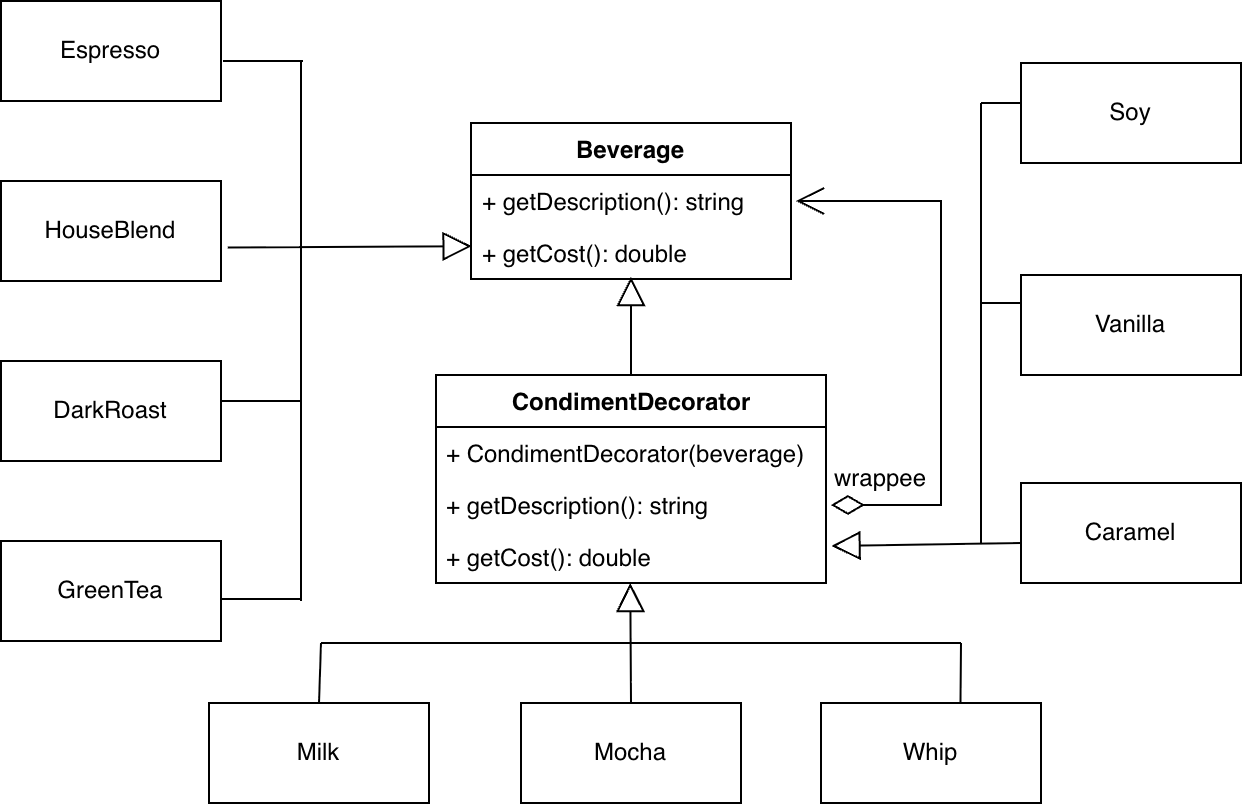

The diagram above was exported from draw.io. Its source (the exported page's mxGraphModel, read from the mxfile embedded in the PNG):
<mxGraphModel dx="901" dy="552" grid="1" gridSize="10" guides="1" tooltips="1" connect="1" arrows="1" fold="1" page="1" pageScale="1" pageWidth="827" pageHeight="1169" math="0" shadow="0">
  <root>
    <mxCell id="0" />
    <mxCell id="1" parent="0" />
    <mxCell id="CiZA2QfxI78YmgVu37BL-22" parent="1" style="html=1;whiteSpace=wrap;" value="Espresso" vertex="1">
      <mxGeometry height="50" width="110" x="200" y="39" as="geometry" />
    </mxCell>
    <mxCell id="CiZA2QfxI78YmgVu37BL-23" parent="1" style="html=1;whiteSpace=wrap;" value="HouseBlend" vertex="1">
      <mxGeometry height="50" width="110" x="200" y="129" as="geometry" />
    </mxCell>
    <mxCell id="CiZA2QfxI78YmgVu37BL-24" parent="1" style="html=1;whiteSpace=wrap;" value="GreenTea" vertex="1">
      <mxGeometry height="50" width="110" x="200" y="309" as="geometry" />
    </mxCell>
    <mxCell id="CiZA2QfxI78YmgVu37BL-25" parent="1" style="html=1;whiteSpace=wrap;" value="DarkRoast" vertex="1">
      <mxGeometry height="50" width="110" x="200" y="219" as="geometry" />
    </mxCell>
    <mxCell id="CiZA2QfxI78YmgVu37BL-26" parent="1" style="swimlane;fontStyle=1;align=center;verticalAlign=top;childLayout=stackLayout;horizontal=1;startSize=26;horizontalStack=0;resizeParent=1;resizeParentMax=0;resizeLast=0;collapsible=1;marginBottom=0;whiteSpace=wrap;html=1;" value="CondimentDecorator" vertex="1">
      <mxGeometry height="104" width="195" x="417.5" y="226" as="geometry" />
    </mxCell>
    <mxCell id="CiZA2QfxI78YmgVu37BL-29" parent="CiZA2QfxI78YmgVu37BL-26" style="text;strokeColor=none;fillColor=none;align=left;verticalAlign=top;spacingLeft=4;spacingRight=4;overflow=hidden;rotatable=0;points=[[0,0.5],[1,0.5]];portConstraint=eastwest;whiteSpace=wrap;html=1;" value="+ CondimentDecorator(beverage)" vertex="1">
      <mxGeometry height="26" width="195" y="26" as="geometry" />
    </mxCell>
    <mxCell id="CiZA2QfxI78YmgVu37BL-58" parent="CiZA2QfxI78YmgVu37BL-26" style="text;strokeColor=none;fillColor=none;align=left;verticalAlign=top;spacingLeft=4;spacingRight=4;overflow=hidden;rotatable=0;points=[[0,0.5],[1,0.5]];portConstraint=eastwest;whiteSpace=wrap;html=1;" value="+ getDescription(): string" vertex="1">
      <mxGeometry height="26" width="195" y="52" as="geometry" />
    </mxCell>
    <mxCell id="CiZA2QfxI78YmgVu37BL-57" parent="CiZA2QfxI78YmgVu37BL-26" style="text;strokeColor=none;fillColor=none;align=left;verticalAlign=top;spacingLeft=4;spacingRight=4;overflow=hidden;rotatable=0;points=[[0,0.5],[1,0.5]];portConstraint=eastwest;whiteSpace=wrap;html=1;" value="+ getCost(): double" vertex="1">
      <mxGeometry height="26" width="195" y="78" as="geometry" />
    </mxCell>
    <mxCell id="CiZA2QfxI78YmgVu37BL-34" parent="1" style="html=1;whiteSpace=wrap;" value="Vanilla" vertex="1">
      <mxGeometry height="50" width="110" x="710" y="176" as="geometry" />
    </mxCell>
    <mxCell id="CiZA2QfxI78YmgVu37BL-35" parent="1" style="html=1;whiteSpace=wrap;" value="Caramel" vertex="1">
      <mxGeometry height="50" width="110" x="710" y="280" as="geometry" />
    </mxCell>
    <mxCell id="CiZA2QfxI78YmgVu37BL-36" parent="1" style="html=1;whiteSpace=wrap;" value="Mocha" vertex="1">
      <mxGeometry height="50" width="110" x="460" y="390" as="geometry" />
    </mxCell>
    <mxCell id="CiZA2QfxI78YmgVu37BL-37" parent="1" style="html=1;whiteSpace=wrap;" value="Soy" vertex="1">
      <mxGeometry height="50" width="110" x="710" y="70" as="geometry" />
    </mxCell>
    <mxCell id="CiZA2QfxI78YmgVu37BL-38" parent="1" style="html=1;whiteSpace=wrap;" value="Whip" vertex="1">
      <mxGeometry height="50" width="110" x="610" y="390" as="geometry" />
    </mxCell>
    <mxCell id="CiZA2QfxI78YmgVu37BL-39" parent="1" style="html=1;whiteSpace=wrap;" value="Milk" vertex="1">
      <mxGeometry height="50" width="110" x="304" y="390" as="geometry" />
    </mxCell>
    <mxCell id="CiZA2QfxI78YmgVu37BL-41" edge="1" parent="1" source="CiZA2QfxI78YmgVu37BL-26" style="endArrow=block;endFill=0;endSize=12;html=1;rounded=0;exitX=0.5;exitY=0;exitDx=0;exitDy=0;" value="">
      <mxGeometry relative="1" width="160" as="geometry">
        <mxPoint x="390" y="237" as="sourcePoint" />
        <mxPoint x="515" y="177" as="targetPoint" />
      </mxGeometry>
    </mxCell>
    <mxCell id="CiZA2QfxI78YmgVu37BL-42" edge="1" parent="1" source="CiZA2QfxI78YmgVu37BL-23" style="endArrow=block;endFill=0;endSize=12;html=1;rounded=0;exitX=1.031;exitY=0.665;exitDx=0;exitDy=0;exitPerimeter=0;curved=0;entryX=0.002;entryY=0.254;entryDx=0;entryDy=0;entryPerimeter=0;" value="">
      <mxGeometry relative="1" width="160" as="geometry">
        <mxPoint x="370" y="189" as="sourcePoint" />
        <mxPoint x="435.31999999999994" y="161.60399999999993" as="targetPoint" />
      </mxGeometry>
    </mxCell>
    <mxCell id="CiZA2QfxI78YmgVu37BL-45" edge="1" parent="1" style="endArrow=none;html=1;rounded=0;endFill=0;" value="">
      <mxGeometry relative="1" width="160" as="geometry">
        <mxPoint as="offset" />
        <mxPoint x="350" y="69" as="sourcePoint" />
        <mxPoint x="350" y="339" as="targetPoint" />
      </mxGeometry>
    </mxCell>
    <mxCell id="CiZA2QfxI78YmgVu37BL-46" edge="1" parent="1" style="endArrow=none;html=1;rounded=0;endFill=0;exitX=1;exitY=0.5;exitDx=0;exitDy=0;" value="">
      <mxGeometry relative="1" width="160" as="geometry">
        <mxPoint as="offset" />
        <mxPoint x="310" y="338" as="sourcePoint" />
        <mxPoint x="350" y="338" as="targetPoint" />
      </mxGeometry>
    </mxCell>
    <mxCell id="CiZA2QfxI78YmgVu37BL-47" edge="1" parent="1" style="endArrow=none;html=1;rounded=0;endFill=0;exitX=1;exitY=0.5;exitDx=0;exitDy=0;" value="">
      <mxGeometry relative="1" width="160" as="geometry">
        <mxPoint as="offset" />
        <mxPoint x="310" y="239" as="sourcePoint" />
        <mxPoint x="350" y="239" as="targetPoint" />
      </mxGeometry>
    </mxCell>
    <mxCell id="CiZA2QfxI78YmgVu37BL-48" edge="1" parent="1" style="endArrow=none;html=1;rounded=0;endFill=0;exitX=1;exitY=0.5;exitDx=0;exitDy=0;" value="">
      <mxGeometry relative="1" width="160" as="geometry">
        <mxPoint as="offset" />
        <mxPoint x="311" y="69" as="sourcePoint" />
        <mxPoint x="351" y="69" as="targetPoint" />
      </mxGeometry>
    </mxCell>
    <mxCell id="CiZA2QfxI78YmgVu37BL-50" parent="1" style="swimlane;fontStyle=1;align=center;verticalAlign=top;childLayout=stackLayout;horizontal=1;startSize=26;horizontalStack=0;resizeParent=1;resizeParentMax=0;resizeLast=0;collapsible=1;marginBottom=0;whiteSpace=wrap;html=1;" value="Beverage" vertex="1">
      <mxGeometry height="78" width="160" x="435" y="100" as="geometry" />
    </mxCell>
    <mxCell id="CiZA2QfxI78YmgVu37BL-53" parent="CiZA2QfxI78YmgVu37BL-50" style="text;strokeColor=none;fillColor=none;align=left;verticalAlign=top;spacingLeft=4;spacingRight=4;overflow=hidden;rotatable=0;points=[[0,0.5],[1,0.5]];portConstraint=eastwest;whiteSpace=wrap;html=1;" value="+ getDescription(): string" vertex="1">
      <mxGeometry height="26" width="160" y="26" as="geometry" />
    </mxCell>
    <mxCell id="CiZA2QfxI78YmgVu37BL-56" parent="CiZA2QfxI78YmgVu37BL-50" style="text;strokeColor=none;fillColor=none;align=left;verticalAlign=top;spacingLeft=4;spacingRight=4;overflow=hidden;rotatable=0;points=[[0,0.5],[1,0.5]];portConstraint=eastwest;whiteSpace=wrap;html=1;" value="+ getCost(): double" vertex="1">
      <mxGeometry height="26" width="160" y="52" as="geometry" />
    </mxCell>
    <mxCell id="CiZA2QfxI78YmgVu37BL-59" edge="1" parent="1" style="endArrow=open;html=1;endSize=12;startArrow=diamondThin;startSize=14;startFill=0;edgeStyle=orthogonalEdgeStyle;rounded=0;entryX=1;entryY=0.5;entryDx=0;entryDy=0;exitX=1;exitY=0.5;exitDx=0;exitDy=0;" value="">
      <mxGeometry relative="1" as="geometry">
        <Array as="points">
          <mxPoint x="670" y="291" />
          <mxPoint x="670" y="139" />
        </Array>
        <mxPoint x="614.98" y="290.98" as="sourcePoint" />
        <mxPoint x="597.48" y="138.98" as="targetPoint" />
      </mxGeometry>
    </mxCell>
    <mxCell id="CiZA2QfxI78YmgVu37BL-62" parent="1" style="text;html=1;whiteSpace=wrap;strokeColor=none;fillColor=none;align=center;verticalAlign=middle;rounded=0;" value="wrappee" vertex="1">
      <mxGeometry height="30" width="60" x="610" y="263" as="geometry" />
    </mxCell>
    <mxCell id="CiZA2QfxI78YmgVu37BL-64" edge="1" parent="1" source="CiZA2QfxI78YmgVu37BL-36" style="endArrow=block;endFill=0;endSize=12;html=1;rounded=0;exitX=0.5;exitY=0;exitDx=0;exitDy=0;" value="">
      <mxGeometry relative="1" width="160" as="geometry">
        <mxPoint x="514.63" y="379" as="sourcePoint" />
        <mxPoint x="514.63" y="330" as="targetPoint" />
      </mxGeometry>
    </mxCell>
    <mxCell id="CiZA2QfxI78YmgVu37BL-65" edge="1" parent="1" style="endArrow=none;endFill=0;endSize=12;html=1;rounded=0;" value="">
      <mxGeometry relative="1" width="160" as="geometry">
        <mxPoint x="360" y="360" as="sourcePoint" />
        <mxPoint x="680" y="360" as="targetPoint" />
      </mxGeometry>
    </mxCell>
    <mxCell id="CiZA2QfxI78YmgVu37BL-66" edge="1" parent="1" style="endArrow=none;html=1;rounded=0;endFill=0;entryX=0.5;entryY=0;entryDx=0;entryDy=0;" target="CiZA2QfxI78YmgVu37BL-39" value="">
      <mxGeometry relative="1" width="160" as="geometry">
        <mxPoint as="offset" />
        <mxPoint x="360" y="360" as="sourcePoint" />
        <mxPoint x="360" y="380" as="targetPoint" />
      </mxGeometry>
    </mxCell>
    <mxCell id="CiZA2QfxI78YmgVu37BL-67" edge="1" parent="1" style="endArrow=none;html=1;rounded=0;endFill=0;entryX=0.634;entryY=0.007;entryDx=0;entryDy=0;entryPerimeter=0;" target="CiZA2QfxI78YmgVu37BL-38" value="">
      <mxGeometry relative="1" width="160" as="geometry">
        <mxPoint as="offset" />
        <mxPoint x="680" y="360" as="sourcePoint" />
        <mxPoint x="670" y="400" as="targetPoint" />
      </mxGeometry>
    </mxCell>
    <mxCell id="CiZA2QfxI78YmgVu37BL-71" edge="1" parent="1" source="CiZA2QfxI78YmgVu37BL-35" style="endArrow=block;endFill=0;endSize=12;html=1;rounded=0;exitX=0;exitY=0.6;exitDx=0;exitDy=0;exitPerimeter=0;entryX=1.014;entryY=0.288;entryDx=0;entryDy=0;entryPerimeter=0;" target="CiZA2QfxI78YmgVu37BL-57" value="">
      <mxGeometry relative="1" width="160" as="geometry">
        <mxPoint x="640" y="359" as="sourcePoint" />
        <mxPoint x="640" y="310" as="targetPoint" />
      </mxGeometry>
    </mxCell>
    <mxCell id="CiZA2QfxI78YmgVu37BL-72" edge="1" parent="1" style="endArrow=none;html=1;rounded=0;endFill=0;" value="">
      <mxGeometry relative="1" width="160" as="geometry">
        <mxPoint as="offset" />
        <mxPoint x="690" y="90" as="sourcePoint" />
        <mxPoint x="690" y="310" as="targetPoint" />
      </mxGeometry>
    </mxCell>
    <mxCell id="CiZA2QfxI78YmgVu37BL-73" edge="1" parent="1" style="endArrow=none;html=1;rounded=0;endFill=0;exitX=1;exitY=0.5;exitDx=0;exitDy=0;" value="">
      <mxGeometry relative="1" width="160" as="geometry">
        <mxPoint as="offset" />
        <mxPoint x="690" y="90" as="sourcePoint" />
        <mxPoint x="710" y="90" as="targetPoint" />
      </mxGeometry>
    </mxCell>
    <mxCell id="CiZA2QfxI78YmgVu37BL-74" edge="1" parent="1" style="endArrow=none;html=1;rounded=0;endFill=0;exitX=1;exitY=0.5;exitDx=0;exitDy=0;" value="">
      <mxGeometry relative="1" width="160" as="geometry">
        <mxPoint as="offset" />
        <mxPoint x="690" y="190" as="sourcePoint" />
        <mxPoint x="710" y="190" as="targetPoint" />
      </mxGeometry>
    </mxCell>
  </root>
</mxGraphModel>